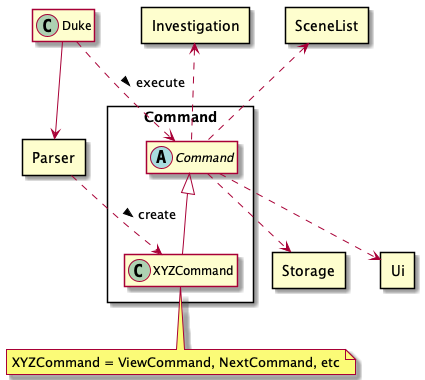

The diagram above was rendered by PlantUML. Its source (embedded in the PNG):
@startuml

allowmixing
skinparam componentStyle rectangle

class Duke

component Ui
component Storage
component Investigation
component SceneList
component Parser
component Command {
    abstract class Command
    Class XYZCommand
}


Duke --> Parser
Duke ..> Command: execute >
Parser ..> XYZCommand: create >
Command <|-- XYZCommand
Command ..> Storage
Command ..> Ui
Investigation <.. Command
SceneList <.. Command
note bottom of XYZCommand: XYZCommand = ViewCommand, NextCommand, etc

hide members

@enduml